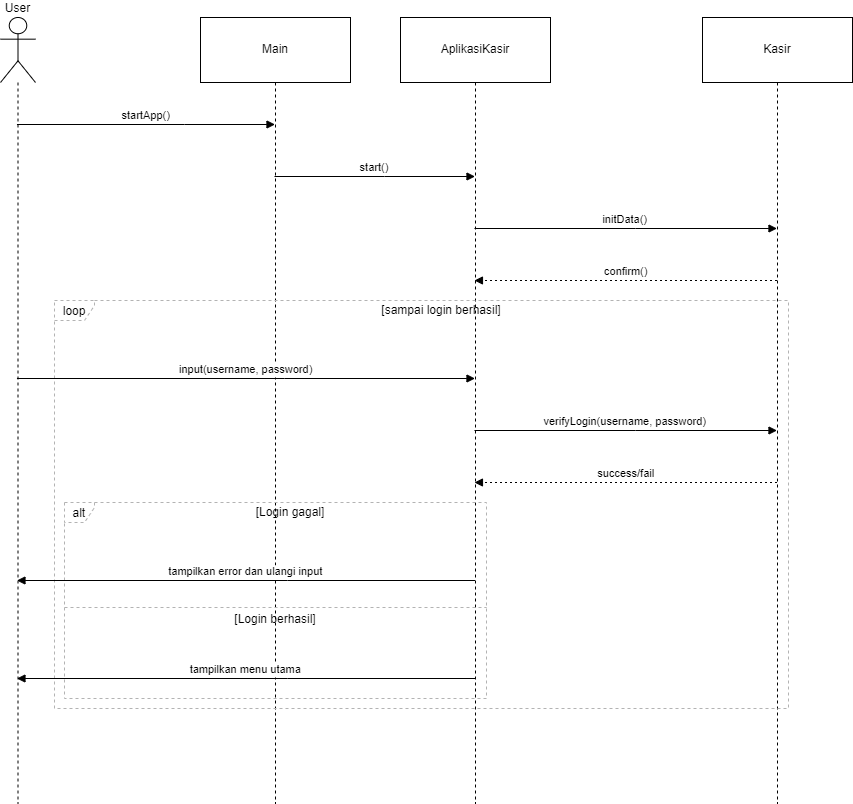

The diagram above was exported from draw.io. Its source (the exported page's mxGraphModel, read from the mxfile embedded in the PNG):
<mxGraphModel dx="1591" dy="786" grid="0" gridSize="10" guides="1" tooltips="1" connect="1" arrows="1" fold="1" page="0" pageScale="1" pageWidth="850" pageHeight="1100" math="0" shadow="0">
  <root>
    <mxCell id="0" />
    <mxCell id="1" parent="0" />
    <mxCell id="8DhSYEDC1kFZqv_mT8i8-1" value="User" style="shape=umlLifeline;perimeter=lifelinePerimeter;whiteSpace=wrap;container=1;dropTarget=0;collapsible=0;recursiveResize=0;outlineConnect=0;portConstraint=eastwest;newEdgeStyle={&quot;edgeStyle&quot;:&quot;elbowEdgeStyle&quot;,&quot;elbow&quot;:&quot;vertical&quot;,&quot;curved&quot;:0,&quot;rounded&quot;:0};participant=umlActor;verticalAlign=bottom;labelPosition=center;verticalLabelPosition=top;align=center;size=65;" parent="1" vertex="1">
      <mxGeometry x="20" y="20" width="35" height="786" as="geometry" />
    </mxCell>
    <mxCell id="8DhSYEDC1kFZqv_mT8i8-2" value="Main" style="shape=umlLifeline;perimeter=lifelinePerimeter;whiteSpace=wrap;container=1;dropTarget=0;collapsible=0;recursiveResize=0;outlineConnect=0;portConstraint=eastwest;newEdgeStyle={&quot;edgeStyle&quot;:&quot;elbowEdgeStyle&quot;,&quot;elbow&quot;:&quot;vertical&quot;,&quot;curved&quot;:0,&quot;rounded&quot;:0};size=65;" parent="1" vertex="1">
      <mxGeometry x="220" y="20" width="150" height="786" as="geometry" />
    </mxCell>
    <mxCell id="8DhSYEDC1kFZqv_mT8i8-3" value="AplikasiKasir" style="shape=umlLifeline;perimeter=lifelinePerimeter;whiteSpace=wrap;container=1;dropTarget=0;collapsible=0;recursiveResize=0;outlineConnect=0;portConstraint=eastwest;newEdgeStyle={&quot;edgeStyle&quot;:&quot;elbowEdgeStyle&quot;,&quot;elbow&quot;:&quot;vertical&quot;,&quot;curved&quot;:0,&quot;rounded&quot;:0};size=65;" parent="1" vertex="1">
      <mxGeometry x="420" y="20" width="150" height="786" as="geometry" />
    </mxCell>
    <mxCell id="8DhSYEDC1kFZqv_mT8i8-4" value="Kasir" style="shape=umlLifeline;perimeter=lifelinePerimeter;whiteSpace=wrap;container=1;dropTarget=0;collapsible=0;recursiveResize=0;outlineConnect=0;portConstraint=eastwest;newEdgeStyle={&quot;edgeStyle&quot;:&quot;elbowEdgeStyle&quot;,&quot;elbow&quot;:&quot;vertical&quot;,&quot;curved&quot;:0,&quot;rounded&quot;:0};size=65;" parent="1" vertex="1">
      <mxGeometry x="722" y="20" width="150" height="786" as="geometry" />
    </mxCell>
    <mxCell id="8DhSYEDC1kFZqv_mT8i8-5" value="alt" style="shape=umlFrame;dashed=1;pointerEvents=0;dropTarget=0;strokeColor=#B3B3B3;height=20;width=30" parent="1" vertex="1">
      <mxGeometry x="84" y="505" width="422" height="196" as="geometry" />
    </mxCell>
    <mxCell id="8DhSYEDC1kFZqv_mT8i8-6" value="[Login gagal]" style="text;strokeColor=none;fillColor=none;align=center;verticalAlign=middle;whiteSpace=wrap;" parent="8DhSYEDC1kFZqv_mT8i8-5" vertex="1">
      <mxGeometry x="30" width="392" height="20" as="geometry" />
    </mxCell>
    <mxCell id="8DhSYEDC1kFZqv_mT8i8-7" value="[Login berhasil]" style="shape=line;dashed=1;whiteSpace=wrap;verticalAlign=top;labelPosition=center;verticalLabelPosition=middle;align=center;strokeColor=#B3B3B3;" parent="8DhSYEDC1kFZqv_mT8i8-5" vertex="1">
      <mxGeometry y="103" width="422" height="4" as="geometry" />
    </mxCell>
    <mxCell id="8DhSYEDC1kFZqv_mT8i8-8" value="loop" style="shape=umlFrame;dashed=1;pointerEvents=0;dropTarget=0;strokeColor=#B3B3B3;height=20;width=40" parent="1" vertex="1">
      <mxGeometry x="74" y="303" width="734" height="408" as="geometry" />
    </mxCell>
    <mxCell id="8DhSYEDC1kFZqv_mT8i8-9" value="[sampai login berhasil]" style="text;strokeColor=none;fillColor=none;align=center;verticalAlign=middle;whiteSpace=wrap;" parent="8DhSYEDC1kFZqv_mT8i8-8" vertex="1">
      <mxGeometry x="40" width="694" height="20" as="geometry" />
    </mxCell>
    <mxCell id="8DhSYEDC1kFZqv_mT8i8-10" value="startApp()" style="verticalAlign=bottom;edgeStyle=elbowEdgeStyle;elbow=vertical;curved=0;rounded=0;endArrow=block;" parent="1" source="8DhSYEDC1kFZqv_mT8i8-1" target="8DhSYEDC1kFZqv_mT8i8-2" edge="1">
      <mxGeometry relative="1" as="geometry">
        <Array as="points">
          <mxPoint x="204" y="127" />
        </Array>
      </mxGeometry>
    </mxCell>
    <mxCell id="8DhSYEDC1kFZqv_mT8i8-11" value="start()" style="verticalAlign=bottom;edgeStyle=elbowEdgeStyle;elbow=vertical;curved=0;rounded=0;endArrow=block;" parent="1" source="8DhSYEDC1kFZqv_mT8i8-2" target="8DhSYEDC1kFZqv_mT8i8-3" edge="1">
      <mxGeometry relative="1" as="geometry">
        <Array as="points">
          <mxPoint x="404" y="179" />
        </Array>
      </mxGeometry>
    </mxCell>
    <mxCell id="8DhSYEDC1kFZqv_mT8i8-12" value="initData()" style="verticalAlign=bottom;edgeStyle=elbowEdgeStyle;elbow=vertical;curved=0;rounded=0;endArrow=block;" parent="1" source="8DhSYEDC1kFZqv_mT8i8-3" target="8DhSYEDC1kFZqv_mT8i8-4" edge="1">
      <mxGeometry relative="1" as="geometry">
        <Array as="points">
          <mxPoint x="655" y="231" />
        </Array>
      </mxGeometry>
    </mxCell>
    <mxCell id="8DhSYEDC1kFZqv_mT8i8-13" value="confirm()" style="verticalAlign=bottom;edgeStyle=elbowEdgeStyle;elbow=vertical;curved=0;rounded=0;dashed=1;dashPattern=2 3;endArrow=block;" parent="1" source="8DhSYEDC1kFZqv_mT8i8-4" target="8DhSYEDC1kFZqv_mT8i8-3" edge="1">
      <mxGeometry relative="1" as="geometry">
        <Array as="points">
          <mxPoint x="658" y="283" />
        </Array>
      </mxGeometry>
    </mxCell>
    <mxCell id="8DhSYEDC1kFZqv_mT8i8-14" value="input(username, password)" style="verticalAlign=bottom;edgeStyle=elbowEdgeStyle;elbow=vertical;curved=0;rounded=0;endArrow=block;" parent="1" source="8DhSYEDC1kFZqv_mT8i8-1" target="8DhSYEDC1kFZqv_mT8i8-3" edge="1">
      <mxGeometry relative="1" as="geometry">
        <Array as="points">
          <mxPoint x="304" y="381" />
        </Array>
      </mxGeometry>
    </mxCell>
    <mxCell id="8DhSYEDC1kFZqv_mT8i8-15" value="verifyLogin(username, password)" style="verticalAlign=bottom;edgeStyle=elbowEdgeStyle;elbow=vertical;curved=0;rounded=0;endArrow=block;" parent="1" source="8DhSYEDC1kFZqv_mT8i8-3" target="8DhSYEDC1kFZqv_mT8i8-4" edge="1">
      <mxGeometry relative="1" as="geometry">
        <Array as="points">
          <mxPoint x="655" y="433" />
        </Array>
      </mxGeometry>
    </mxCell>
    <mxCell id="8DhSYEDC1kFZqv_mT8i8-16" value="success/fail" style="verticalAlign=bottom;edgeStyle=elbowEdgeStyle;elbow=vertical;curved=0;rounded=0;dashed=1;dashPattern=2 3;endArrow=block;" parent="1" source="8DhSYEDC1kFZqv_mT8i8-4" target="8DhSYEDC1kFZqv_mT8i8-3" edge="1">
      <mxGeometry relative="1" as="geometry">
        <Array as="points">
          <mxPoint x="658" y="485" />
        </Array>
      </mxGeometry>
    </mxCell>
    <mxCell id="8DhSYEDC1kFZqv_mT8i8-17" value="tampilkan error dan ulangi input" style="verticalAlign=bottom;edgeStyle=elbowEdgeStyle;elbow=vertical;curved=0;rounded=0;endArrow=block;" parent="1" source="8DhSYEDC1kFZqv_mT8i8-3" target="8DhSYEDC1kFZqv_mT8i8-1" edge="1">
      <mxGeometry relative="1" as="geometry">
        <Array as="points">
          <mxPoint x="307" y="583" />
        </Array>
      </mxGeometry>
    </mxCell>
    <mxCell id="8DhSYEDC1kFZqv_mT8i8-18" value="tampilkan menu utama" style="verticalAlign=bottom;edgeStyle=elbowEdgeStyle;elbow=vertical;curved=0;rounded=0;endArrow=block;" parent="1" source="8DhSYEDC1kFZqv_mT8i8-3" target="8DhSYEDC1kFZqv_mT8i8-1" edge="1">
      <mxGeometry relative="1" as="geometry">
        <Array as="points">
          <mxPoint x="307" y="681" />
        </Array>
      </mxGeometry>
    </mxCell>
  </root>
</mxGraphModel>